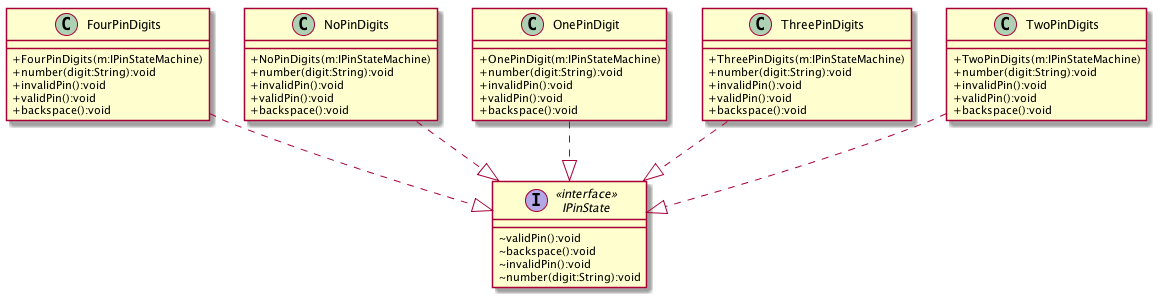

The diagram above was rendered by PlantUML. Its source (embedded in the PNG):
@startuml
skinparam classAttributeIconSize 0
class FourPinDigits {
+FourPinDigits(m:IPinStateMachine)
+number(digit:String):void
+invalidPin():void
+validPin():void
+backspace():void

}
class NoPinDigits {
+NoPinDigits(m:IPinStateMachine)
+number(digit:String):void
+invalidPin():void
+validPin():void
+backspace():void

}
class OnePinDigit {
+OnePinDigit(m:IPinStateMachine)
+number(digit:String):void
+invalidPin():void
+validPin():void
+backspace():void

}
class ThreePinDigits {
+ThreePinDigits(m:IPinStateMachine)
+number(digit:String):void
+invalidPin():void
+validPin():void
+backspace():void

}
class TwoPinDigits {
+TwoPinDigits(m:IPinStateMachine)
+number(digit:String):void
+invalidPin():void
+validPin():void
+backspace():void

}
interface IPinState<<interface>> {
~validPin():void
~backspace():void
~invalidPin():void
~number(digit:String):void

}
FourPinDigits..|>IPinState
NoPinDigits..|>IPinState
OnePinDigit..|>IPinState
ThreePinDigits..|>IPinState
TwoPinDigits..|>IPinState
@enduml